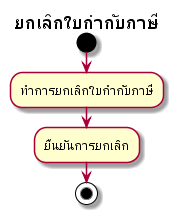

The diagram above was rendered by PlantUML. Its source (embedded in the PNG):
@startuml
start

title ยกเลิกใบกำกับภาษี 


:ทำการยกเลิกใบกำกับภาษี;
:ยืนยันการยกเลิก;
 

stop
@enduml